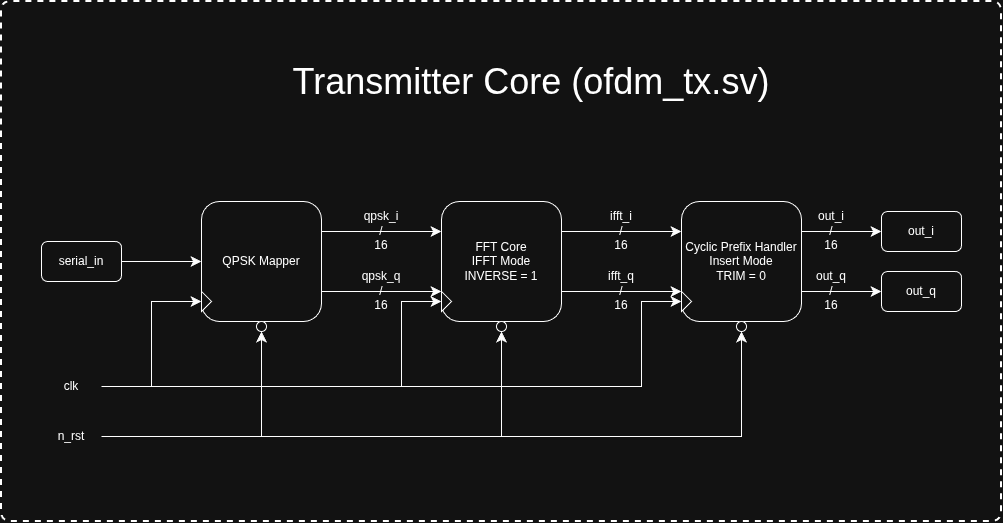

The diagram above was exported from draw.io. Its source (the exported page's mxGraphModel, read from the mxfile embedded in the PNG):
<mxGraphModel dx="1593" dy="932" grid="1" gridSize="10" guides="1" tooltips="1" connect="1" arrows="1" fold="1" page="1" pageScale="1" pageWidth="850" pageHeight="1100" math="0" shadow="0">
  <root>
    <mxCell id="0" />
    <mxCell id="1" parent="0" />
    <mxCell id="hyDuXx5uIsc8bR0PNMi4-19" parent="1" style="text;html=1;whiteSpace=wrap;strokeColor=none;fillColor=none;align=center;verticalAlign=middle;rounded=0;fontFamily=Helvetica;fontSize=12;fontColor=default;labelBackgroundColor=default;" value="&lt;div&gt;&lt;br&gt;&lt;/div&gt;&lt;div&gt;&lt;br&gt;&lt;/div&gt;qpsk_q&lt;div&gt;/&lt;/div&gt;&lt;div&gt;16&lt;/div&gt;" vertex="1">
      <mxGeometry height="30" width="60" x="310" y="300" as="geometry" />
    </mxCell>
    <mxCell id="hyDuXx5uIsc8bR0PNMi4-18" parent="1" style="text;html=1;whiteSpace=wrap;strokeColor=none;fillColor=none;align=center;verticalAlign=middle;rounded=0;fontFamily=Helvetica;fontSize=12;fontColor=default;labelBackgroundColor=default;" value="&lt;div&gt;&lt;br&gt;&lt;/div&gt;&lt;div&gt;&lt;br&gt;&lt;/div&gt;qpsk_i&lt;div&gt;/&lt;/div&gt;&lt;div&gt;16&lt;/div&gt;" vertex="1">
      <mxGeometry height="30" width="60" x="310" y="240" as="geometry" />
    </mxCell>
    <mxCell id="hyDuXx5uIsc8bR0PNMi4-8" edge="1" parent="1" source="hyDuXx5uIsc8bR0PNMi4-3" style="edgeStyle=orthogonalEdgeStyle;shape=connector;rounded=0;orthogonalLoop=1;jettySize=auto;html=1;exitX=1;exitY=0.75;exitDx=0;exitDy=0;entryX=0;entryY=0.75;entryDx=0;entryDy=0;strokeColor=default;align=center;verticalAlign=middle;fontFamily=Helvetica;fontSize=12;fontColor=default;labelBackgroundColor=default;startSize=8;endArrow=classic;endSize=8;" target="hyDuXx5uIsc8bR0PNMi4-6">
      <mxGeometry relative="1" as="geometry" />
    </mxCell>
    <mxCell id="hyDuXx5uIsc8bR0PNMi4-20" parent="1" style="text;html=1;whiteSpace=wrap;strokeColor=none;fillColor=none;align=center;verticalAlign=middle;rounded=0;fontFamily=Helvetica;fontSize=12;fontColor=default;labelBackgroundColor=default;" value="&lt;div&gt;&lt;br&gt;&lt;/div&gt;&lt;div&gt;&lt;br&gt;&lt;/div&gt;ifft_q&lt;div&gt;/&lt;/div&gt;&lt;div&gt;16&lt;/div&gt;" vertex="1">
      <mxGeometry height="30" width="60" x="550" y="300" as="geometry" />
    </mxCell>
    <mxCell id="hyDuXx5uIsc8bR0PNMi4-21" parent="1" style="text;html=1;whiteSpace=wrap;strokeColor=none;fillColor=none;align=center;verticalAlign=middle;rounded=0;fontFamily=Helvetica;fontSize=12;fontColor=default;labelBackgroundColor=default;" value="&lt;div&gt;&lt;br&gt;&lt;/div&gt;&lt;div&gt;&lt;br&gt;&lt;/div&gt;ifft_i&lt;div&gt;/&lt;/div&gt;&lt;div&gt;16&lt;/div&gt;" vertex="1">
      <mxGeometry height="30" width="60" x="550" y="240" as="geometry" />
    </mxCell>
    <mxCell id="hyDuXx5uIsc8bR0PNMi4-22" parent="1" style="text;html=1;whiteSpace=wrap;strokeColor=none;fillColor=none;align=center;verticalAlign=middle;rounded=0;fontFamily=Helvetica;fontSize=12;fontColor=default;labelBackgroundColor=default;" value="&lt;div&gt;&lt;br&gt;&lt;/div&gt;&lt;div&gt;&lt;br&gt;&lt;/div&gt;out_q&lt;br&gt;&lt;div&gt;/&lt;/div&gt;&lt;div&gt;16&lt;/div&gt;" vertex="1">
      <mxGeometry height="30" width="60" x="760" y="300" as="geometry" />
    </mxCell>
    <mxCell id="hyDuXx5uIsc8bR0PNMi4-23" parent="1" style="text;html=1;whiteSpace=wrap;strokeColor=none;fillColor=none;align=center;verticalAlign=middle;rounded=0;fontFamily=Helvetica;fontSize=12;fontColor=default;labelBackgroundColor=default;" value="&lt;div&gt;&lt;br&gt;&lt;/div&gt;&lt;div&gt;&lt;br&gt;&lt;/div&gt;out_i&lt;br&gt;&lt;div&gt;/&lt;/div&gt;&lt;div&gt;16&lt;/div&gt;" vertex="1">
      <mxGeometry height="30" width="60" x="760" y="240" as="geometry" />
    </mxCell>
    <mxCell id="hyDuXx5uIsc8bR0PNMi4-4" edge="1" parent="1" source="hyDuXx5uIsc8bR0PNMi4-2" style="edgeStyle=orthogonalEdgeStyle;rounded=0;orthogonalLoop=1;jettySize=auto;html=1;exitX=1;exitY=0.5;exitDx=0;exitDy=0;entryX=0;entryY=0.5;entryDx=0;entryDy=0;fontSize=12;startSize=8;endSize=8;" target="hyDuXx5uIsc8bR0PNMi4-3">
      <mxGeometry relative="1" as="geometry" />
    </mxCell>
    <mxCell id="hyDuXx5uIsc8bR0PNMi4-2" parent="1" style="rounded=1;whiteSpace=wrap;html=1;" value="serial_in" vertex="1">
      <mxGeometry height="40" width="80" y="280" as="geometry" />
    </mxCell>
    <mxCell id="hyDuXx5uIsc8bR0PNMi4-7" edge="1" parent="1" source="hyDuXx5uIsc8bR0PNMi4-3" style="edgeStyle=orthogonalEdgeStyle;shape=connector;rounded=0;orthogonalLoop=1;jettySize=auto;html=1;exitX=1;exitY=0.25;exitDx=0;exitDy=0;entryX=0;entryY=0.25;entryDx=0;entryDy=0;strokeColor=default;align=center;verticalAlign=middle;fontFamily=Helvetica;fontSize=12;fontColor=default;labelBackgroundColor=default;startSize=8;endArrow=classic;endSize=8;" target="hyDuXx5uIsc8bR0PNMi4-6">
      <mxGeometry relative="1" as="geometry" />
    </mxCell>
    <mxCell id="hyDuXx5uIsc8bR0PNMi4-3" parent="1" style="rounded=1;whiteSpace=wrap;html=1;" value="QPSK Mapper" vertex="1">
      <mxGeometry height="120" width="120" x="160" y="240" as="geometry" />
    </mxCell>
    <mxCell id="hyDuXx5uIsc8bR0PNMi4-10" edge="1" parent="1" source="hyDuXx5uIsc8bR0PNMi4-6" style="edgeStyle=orthogonalEdgeStyle;shape=connector;rounded=0;orthogonalLoop=1;jettySize=auto;html=1;exitX=1;exitY=0.25;exitDx=0;exitDy=0;entryX=0;entryY=0.25;entryDx=0;entryDy=0;strokeColor=default;align=center;verticalAlign=middle;fontFamily=Helvetica;fontSize=12;fontColor=default;labelBackgroundColor=default;startSize=8;endArrow=classic;endSize=8;" target="hyDuXx5uIsc8bR0PNMi4-9">
      <mxGeometry relative="1" as="geometry" />
    </mxCell>
    <mxCell id="hyDuXx5uIsc8bR0PNMi4-11" edge="1" parent="1" source="hyDuXx5uIsc8bR0PNMi4-6" style="edgeStyle=orthogonalEdgeStyle;shape=connector;rounded=0;orthogonalLoop=1;jettySize=auto;html=1;exitX=1;exitY=0.75;exitDx=0;exitDy=0;entryX=0;entryY=0.75;entryDx=0;entryDy=0;strokeColor=default;align=center;verticalAlign=middle;fontFamily=Helvetica;fontSize=12;fontColor=default;labelBackgroundColor=default;startSize=8;endArrow=classic;endSize=8;" target="hyDuXx5uIsc8bR0PNMi4-9">
      <mxGeometry relative="1" as="geometry" />
    </mxCell>
    <mxCell id="hyDuXx5uIsc8bR0PNMi4-6" parent="1" style="rounded=1;whiteSpace=wrap;html=1;" value="FFT Core&lt;div&gt;IFFT Mode&lt;/div&gt;&lt;div&gt;INVERSE = 1&lt;/div&gt;" vertex="1">
      <mxGeometry height="120" width="120" x="400" y="240" as="geometry" />
    </mxCell>
    <mxCell id="hyDuXx5uIsc8bR0PNMi4-13" edge="1" parent="1" source="hyDuXx5uIsc8bR0PNMi4-9" style="edgeStyle=orthogonalEdgeStyle;shape=connector;rounded=0;orthogonalLoop=1;jettySize=auto;html=1;exitX=1;exitY=0.25;exitDx=0;exitDy=0;entryX=0;entryY=0.5;entryDx=0;entryDy=0;strokeColor=default;align=center;verticalAlign=middle;fontFamily=Helvetica;fontSize=12;fontColor=default;labelBackgroundColor=default;startSize=8;endArrow=classic;endSize=8;" target="hyDuXx5uIsc8bR0PNMi4-12">
      <mxGeometry relative="1" as="geometry" />
    </mxCell>
    <mxCell id="hyDuXx5uIsc8bR0PNMi4-16" edge="1" parent="1" source="hyDuXx5uIsc8bR0PNMi4-9" style="edgeStyle=orthogonalEdgeStyle;shape=connector;rounded=0;orthogonalLoop=1;jettySize=auto;html=1;exitX=1;exitY=0.75;exitDx=0;exitDy=0;entryX=0;entryY=0.5;entryDx=0;entryDy=0;strokeColor=default;align=center;verticalAlign=middle;fontFamily=Helvetica;fontSize=12;fontColor=default;labelBackgroundColor=default;startSize=8;endArrow=classic;endSize=8;" target="hyDuXx5uIsc8bR0PNMi4-14">
      <mxGeometry relative="1" as="geometry" />
    </mxCell>
    <mxCell id="hyDuXx5uIsc8bR0PNMi4-9" parent="1" style="rounded=1;whiteSpace=wrap;html=1;" value="Cyclic Prefix Handler&lt;div&gt;Insert Mode&lt;/div&gt;&lt;div&gt;TRIM = 0&lt;/div&gt;" vertex="1">
      <mxGeometry height="120" width="120" x="640" y="240" as="geometry" />
    </mxCell>
    <mxCell id="hyDuXx5uIsc8bR0PNMi4-12" parent="1" style="rounded=1;whiteSpace=wrap;html=1;fontFamily=Helvetica;fontSize=12;fontColor=default;labelBackgroundColor=default;" value="out_i" vertex="1">
      <mxGeometry height="40" width="80" x="840" y="250" as="geometry" />
    </mxCell>
    <mxCell id="hyDuXx5uIsc8bR0PNMi4-14" parent="1" style="rounded=1;whiteSpace=wrap;html=1;fontFamily=Helvetica;fontSize=12;fontColor=default;labelBackgroundColor=default;" value="out_q" vertex="1">
      <mxGeometry height="40" width="80" x="840" y="310" as="geometry" />
    </mxCell>
    <mxCell id="hyDuXx5uIsc8bR0PNMi4-24" parent="1" style="text;html=1;whiteSpace=wrap;strokeColor=none;fillColor=none;align=center;verticalAlign=middle;rounded=0;fontFamily=Helvetica;fontSize=36;fontColor=default;labelBackgroundColor=default;" value="Transmitter Core (ofdm_tx.sv)" vertex="1">
      <mxGeometry height="100" width="500" x="240" y="70" as="geometry" />
    </mxCell>
    <mxCell id="hyDuXx5uIsc8bR0PNMi4-25" edge="1" parent="1" style="endArrow=none;dashed=1;html=1;strokeWidth=2;rounded=1;strokeColor=default;align=center;verticalAlign=middle;fontFamily=Helvetica;fontSize=12;fontColor=default;labelBackgroundColor=default;edgeStyle=orthogonalEdgeStyle;startSize=8;endSize=8;curved=0;" value=" ">
      <mxGeometry height="50" relative="1" width="50" as="geometry">
        <Array as="points">
          <mxPoint x="-40" y="560" />
          <mxPoint x="960" y="560" />
          <mxPoint x="960" y="40" />
          <mxPoint x="-40" y="40" />
        </Array>
        <mxPoint x="-40" y="170" as="sourcePoint" />
        <mxPoint x="-40" y="170" as="targetPoint" />
      </mxGeometry>
    </mxCell>
    <mxCell id="hyDuXx5uIsc8bR0PNMi4-53" edge="1" parent="1" source="hyDuXx5uIsc8bR0PNMi4-40" style="edgeStyle=orthogonalEdgeStyle;shape=connector;rounded=0;orthogonalLoop=1;jettySize=auto;html=1;exitX=1;exitY=0.5;exitDx=0;exitDy=0;entryX=0;entryY=0.5;entryDx=0;entryDy=0;strokeColor=default;align=center;verticalAlign=middle;fontFamily=Helvetica;fontSize=12;fontColor=default;labelBackgroundColor=default;startSize=8;endArrow=classic;endSize=8;" target="hyDuXx5uIsc8bR0PNMi4-44">
      <mxGeometry relative="1" as="geometry" />
    </mxCell>
    <mxCell id="hyDuXx5uIsc8bR0PNMi4-54" edge="1" parent="1" source="hyDuXx5uIsc8bR0PNMi4-40" style="edgeStyle=orthogonalEdgeStyle;shape=connector;rounded=0;orthogonalLoop=1;jettySize=auto;html=1;exitX=1;exitY=0.5;exitDx=0;exitDy=0;entryX=0;entryY=0.5;entryDx=0;entryDy=0;strokeColor=default;align=center;verticalAlign=middle;fontFamily=Helvetica;fontSize=12;fontColor=default;labelBackgroundColor=default;startSize=8;endArrow=classic;endSize=8;" target="hyDuXx5uIsc8bR0PNMi4-45">
      <mxGeometry relative="1" as="geometry">
        <Array as="points">
          <mxPoint x="360" y="425" />
          <mxPoint x="360" y="340" />
        </Array>
      </mxGeometry>
    </mxCell>
    <mxCell id="hyDuXx5uIsc8bR0PNMi4-55" edge="1" parent="1" source="hyDuXx5uIsc8bR0PNMi4-40" style="edgeStyle=orthogonalEdgeStyle;shape=connector;rounded=0;orthogonalLoop=1;jettySize=auto;html=1;exitX=1;exitY=0.5;exitDx=0;exitDy=0;entryX=0;entryY=0.5;entryDx=0;entryDy=0;strokeColor=default;align=center;verticalAlign=middle;fontFamily=Helvetica;fontSize=12;fontColor=default;labelBackgroundColor=default;startSize=8;endArrow=classic;endSize=8;" target="hyDuXx5uIsc8bR0PNMi4-46">
      <mxGeometry relative="1" as="geometry">
        <Array as="points">
          <mxPoint x="600" y="425" />
          <mxPoint x="600" y="340" />
        </Array>
      </mxGeometry>
    </mxCell>
    <mxCell id="hyDuXx5uIsc8bR0PNMi4-40" parent="1" style="text;html=1;whiteSpace=wrap;strokeColor=none;fillColor=none;align=center;verticalAlign=middle;rounded=0;fontFamily=Helvetica;fontSize=12;fontColor=default;labelBackgroundColor=default;" value="clk" vertex="1">
      <mxGeometry height="30" width="60" y="410" as="geometry" />
    </mxCell>
    <mxCell id="hyDuXx5uIsc8bR0PNMi4-50" edge="1" parent="1" source="hyDuXx5uIsc8bR0PNMi4-41" style="edgeStyle=orthogonalEdgeStyle;shape=connector;rounded=0;orthogonalLoop=1;jettySize=auto;html=1;exitX=1;exitY=0.5;exitDx=0;exitDy=0;entryX=0.5;entryY=1;entryDx=0;entryDy=0;strokeColor=default;align=center;verticalAlign=middle;fontFamily=Helvetica;fontSize=12;fontColor=default;labelBackgroundColor=default;startSize=8;endArrow=classic;endSize=8;" target="hyDuXx5uIsc8bR0PNMi4-47">
      <mxGeometry relative="1" as="geometry" />
    </mxCell>
    <mxCell id="hyDuXx5uIsc8bR0PNMi4-51" edge="1" parent="1" source="hyDuXx5uIsc8bR0PNMi4-41" style="edgeStyle=orthogonalEdgeStyle;shape=connector;rounded=0;orthogonalLoop=1;jettySize=auto;html=1;exitX=1;exitY=0.5;exitDx=0;exitDy=0;entryX=0.5;entryY=1;entryDx=0;entryDy=0;strokeColor=default;align=center;verticalAlign=middle;fontFamily=Helvetica;fontSize=12;fontColor=default;labelBackgroundColor=default;startSize=8;endArrow=classic;endSize=8;" target="hyDuXx5uIsc8bR0PNMi4-48">
      <mxGeometry relative="1" as="geometry" />
    </mxCell>
    <mxCell id="hyDuXx5uIsc8bR0PNMi4-52" edge="1" parent="1" source="hyDuXx5uIsc8bR0PNMi4-41" style="edgeStyle=orthogonalEdgeStyle;shape=connector;rounded=0;orthogonalLoop=1;jettySize=auto;html=1;exitX=1;exitY=0.5;exitDx=0;exitDy=0;entryX=0.5;entryY=1;entryDx=0;entryDy=0;strokeColor=default;align=center;verticalAlign=middle;fontFamily=Helvetica;fontSize=12;fontColor=default;labelBackgroundColor=default;startSize=8;endArrow=classic;endSize=8;" target="hyDuXx5uIsc8bR0PNMi4-49">
      <mxGeometry relative="1" as="geometry" />
    </mxCell>
    <mxCell id="hyDuXx5uIsc8bR0PNMi4-41" parent="1" style="text;html=1;whiteSpace=wrap;strokeColor=none;fillColor=none;align=center;verticalAlign=middle;rounded=0;fontFamily=Helvetica;fontSize=12;fontColor=default;labelBackgroundColor=default;" value="n_rst" vertex="1">
      <mxGeometry height="30" width="60" y="460" as="geometry" />
    </mxCell>
    <mxCell id="hyDuXx5uIsc8bR0PNMi4-44" parent="1" style="triangle;whiteSpace=wrap;html=1;fontFamily=Helvetica;fontSize=12;fontColor=default;labelBackgroundColor=default;" value="" vertex="1">
      <mxGeometry height="20" width="10" x="160" y="330" as="geometry" />
    </mxCell>
    <mxCell id="hyDuXx5uIsc8bR0PNMi4-45" parent="1" style="triangle;whiteSpace=wrap;html=1;fontFamily=Helvetica;fontSize=12;fontColor=default;labelBackgroundColor=default;" value="" vertex="1">
      <mxGeometry height="20" width="10" x="400" y="330" as="geometry" />
    </mxCell>
    <mxCell id="hyDuXx5uIsc8bR0PNMi4-46" parent="1" style="triangle;whiteSpace=wrap;html=1;fontFamily=Helvetica;fontSize=12;fontColor=default;labelBackgroundColor=default;" value="" vertex="1">
      <mxGeometry height="20" width="10" x="640" y="330" as="geometry" />
    </mxCell>
    <mxCell id="hyDuXx5uIsc8bR0PNMi4-47" parent="1" style="ellipse;whiteSpace=wrap;html=1;aspect=fixed;fontFamily=Helvetica;fontSize=12;fontColor=default;labelBackgroundColor=default;" value="" vertex="1">
      <mxGeometry height="10" width="10" x="215" y="360" as="geometry" />
    </mxCell>
    <mxCell id="hyDuXx5uIsc8bR0PNMi4-48" parent="1" style="ellipse;whiteSpace=wrap;html=1;aspect=fixed;fontFamily=Helvetica;fontSize=12;fontColor=default;labelBackgroundColor=default;" value="" vertex="1">
      <mxGeometry height="10" width="10" x="455" y="360" as="geometry" />
    </mxCell>
    <mxCell id="hyDuXx5uIsc8bR0PNMi4-49" parent="1" style="ellipse;whiteSpace=wrap;html=1;aspect=fixed;fontFamily=Helvetica;fontSize=12;fontColor=default;labelBackgroundColor=default;" value="" vertex="1">
      <mxGeometry height="10" width="10" x="695" y="360" as="geometry" />
    </mxCell>
  </root>
</mxGraphModel>